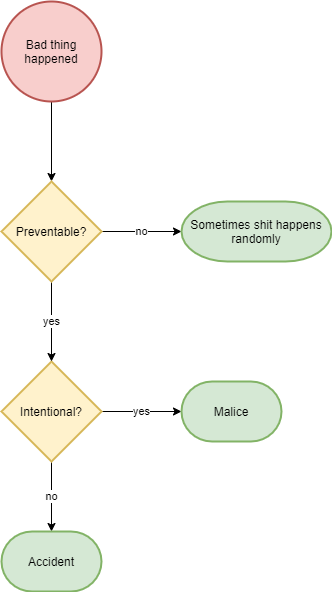

The diagram above was exported from draw.io. Its source (the exported page's mxGraphModel, read from the mxfile embedded in the PNG):
<mxGraphModel dx="1023" dy="722" grid="1" gridSize="10" guides="1" tooltips="1" connect="1" arrows="1" fold="1" page="1" pageScale="1" pageWidth="1169" pageHeight="827" math="0" shadow="0">
  <root>
    <mxCell id="0" />
    <mxCell id="1" parent="0" />
    <mxCell id="Vd3NLI6gvwjuJAWbiotV-7" value="no" style="edgeStyle=orthogonalEdgeStyle;rounded=0;orthogonalLoop=1;jettySize=auto;html=1;exitX=0.5;exitY=1;exitDx=0;exitDy=0;exitPerimeter=0;" edge="1" parent="1" source="Vd3NLI6gvwjuJAWbiotV-1" target="Vd3NLI6gvwjuJAWbiotV-6">
      <mxGeometry relative="1" as="geometry" />
    </mxCell>
    <mxCell id="Vd3NLI6gvwjuJAWbiotV-8" value="yes" style="edgeStyle=orthogonalEdgeStyle;rounded=0;orthogonalLoop=1;jettySize=auto;html=1;exitX=1;exitY=0.5;exitDx=0;exitDy=0;exitPerimeter=0;entryX=0;entryY=0.5;entryDx=0;entryDy=0;entryPerimeter=0;" edge="1" parent="1" source="Vd3NLI6gvwjuJAWbiotV-1" target="Vd3NLI6gvwjuJAWbiotV-3">
      <mxGeometry relative="1" as="geometry" />
    </mxCell>
    <mxCell id="Vd3NLI6gvwjuJAWbiotV-1" value="Intentional?" style="strokeWidth=2;html=1;shape=mxgraph.flowchart.decision;whiteSpace=wrap;fillColor=#fff2cc;strokeColor=#d6b656;" vertex="1" parent="1">
      <mxGeometry x="280" y="380" width="100" height="100" as="geometry" />
    </mxCell>
    <mxCell id="Vd3NLI6gvwjuJAWbiotV-14" style="edgeStyle=orthogonalEdgeStyle;rounded=0;orthogonalLoop=1;jettySize=auto;html=1;exitX=0.5;exitY=1;exitDx=0;exitDy=0;exitPerimeter=0;" edge="1" parent="1" source="Vd3NLI6gvwjuJAWbiotV-2" target="Vd3NLI6gvwjuJAWbiotV-10">
      <mxGeometry relative="1" as="geometry" />
    </mxCell>
    <mxCell id="Vd3NLI6gvwjuJAWbiotV-2" value="Bad thing happened" style="strokeWidth=2;html=1;shape=mxgraph.flowchart.start_2;whiteSpace=wrap;fillColor=#f8cecc;strokeColor=#b85450;" vertex="1" parent="1">
      <mxGeometry x="280" y="20" width="100" height="100" as="geometry" />
    </mxCell>
    <mxCell id="Vd3NLI6gvwjuJAWbiotV-3" value="Malice" style="strokeWidth=2;html=1;shape=mxgraph.flowchart.terminator;whiteSpace=wrap;fillColor=#d5e8d4;strokeColor=#82b366;" vertex="1" parent="1">
      <mxGeometry x="460" y="400" width="100" height="60" as="geometry" />
    </mxCell>
    <mxCell id="Vd3NLI6gvwjuJAWbiotV-6" value="Accident" style="strokeWidth=2;html=1;shape=mxgraph.flowchart.terminator;whiteSpace=wrap;fillColor=#d5e8d4;strokeColor=#82b366;" vertex="1" parent="1">
      <mxGeometry x="280" y="550" width="100" height="60" as="geometry" />
    </mxCell>
    <mxCell id="Vd3NLI6gvwjuJAWbiotV-12" value="no" style="edgeStyle=orthogonalEdgeStyle;rounded=0;orthogonalLoop=1;jettySize=auto;html=1;exitX=1;exitY=0.5;exitDx=0;exitDy=0;exitPerimeter=0;" edge="1" parent="1" source="Vd3NLI6gvwjuJAWbiotV-10" target="Vd3NLI6gvwjuJAWbiotV-11">
      <mxGeometry relative="1" as="geometry" />
    </mxCell>
    <mxCell id="Vd3NLI6gvwjuJAWbiotV-13" value="yes" style="edgeStyle=orthogonalEdgeStyle;rounded=0;orthogonalLoop=1;jettySize=auto;html=1;exitX=0.5;exitY=1;exitDx=0;exitDy=0;exitPerimeter=0;entryX=0.5;entryY=0;entryDx=0;entryDy=0;entryPerimeter=0;" edge="1" parent="1" source="Vd3NLI6gvwjuJAWbiotV-10" target="Vd3NLI6gvwjuJAWbiotV-1">
      <mxGeometry relative="1" as="geometry" />
    </mxCell>
    <mxCell id="Vd3NLI6gvwjuJAWbiotV-10" value="Preventable?" style="strokeWidth=2;html=1;shape=mxgraph.flowchart.decision;whiteSpace=wrap;fillColor=#fff2cc;strokeColor=#d6b656;" vertex="1" parent="1">
      <mxGeometry x="280" y="200" width="100" height="100" as="geometry" />
    </mxCell>
    <mxCell id="Vd3NLI6gvwjuJAWbiotV-11" value="Sometimes shit happens randomly" style="strokeWidth=2;html=1;shape=mxgraph.flowchart.terminator;whiteSpace=wrap;fillColor=#d5e8d4;strokeColor=#82b366;" vertex="1" parent="1">
      <mxGeometry x="460" y="220" width="150" height="60" as="geometry" />
    </mxCell>
  </root>
</mxGraphModel>